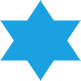

The diagram above was exported from draw.io. Its source (the exported page's mxGraphModel, read from the mxfile embedded in the PNG):
<mxGraphModel dx="582" dy="327" grid="1" gridSize="10" guides="1" tooltips="1" connect="1" arrows="1" fold="1" page="1" pageScale="1" pageWidth="900" pageHeight="1600" math="0" shadow="0">
  <root>
    <mxCell id="0" />
    <mxCell id="1" parent="0" />
    <mxCell id="2" value="" style="triangle;whiteSpace=wrap;html=1;rotation=90;fillColor=#1ba1e2;fontColor=#ffffff;strokeColor=none;" vertex="1" parent="1">
      <mxGeometry x="80" y="40" width="60" height="80" as="geometry" />
    </mxCell>
    <mxCell id="3" value="" style="triangle;whiteSpace=wrap;html=1;rotation=-90;fillColor=#1ba1e2;fontColor=#ffffff;strokeColor=none;" vertex="1" parent="1">
      <mxGeometry x="80" y="20" width="60" height="80" as="geometry" />
    </mxCell>
  </root>
</mxGraphModel>